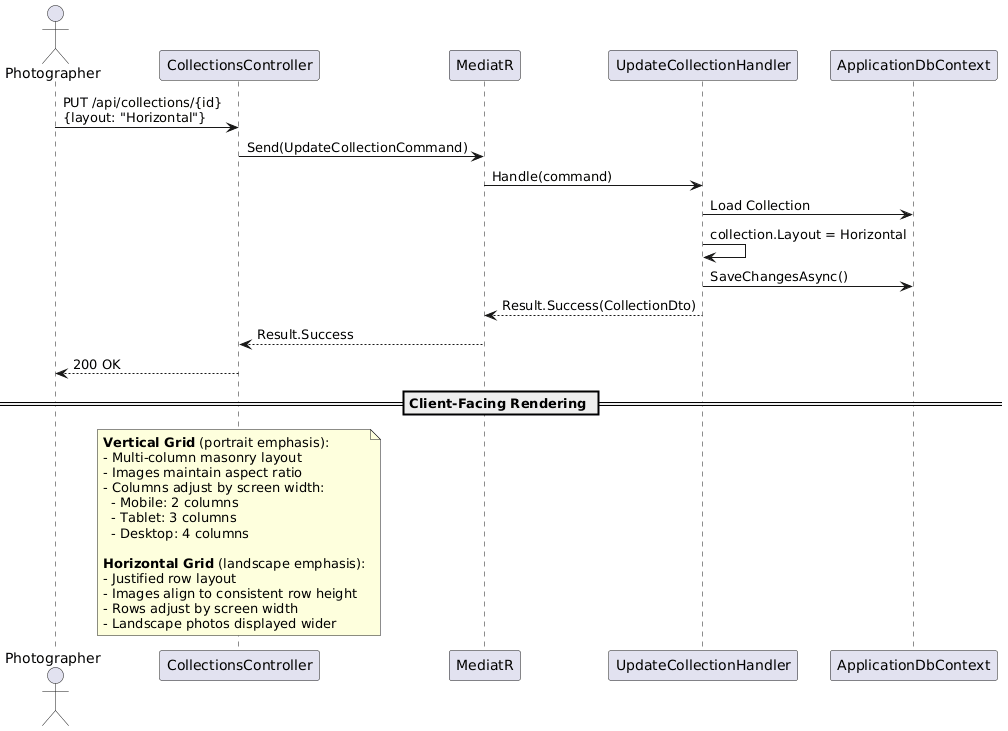

The diagram above was rendered by PlantUML. Its source (embedded in the PNG):
@startuml
actor Photographer as P
participant "CollectionsController" as CC
participant "MediatR" as M
participant "UpdateCollectionHandler" as UCH
participant "ApplicationDbContext" as DB

P -> CC : PUT /api/collections/{id}\n{layout: "Horizontal"}
CC -> M : Send(UpdateCollectionCommand)
M -> UCH : Handle(command)

UCH -> DB : Load Collection
UCH -> UCH : collection.Layout = Horizontal
UCH -> DB : SaveChangesAsync()
UCH --> M : Result.Success(CollectionDto)
M --> CC : Result.Success
CC --> P : 200 OK

== Client-Facing Rendering ==

note over CC
  **Vertical Grid** (portrait emphasis):
  - Multi-column masonry layout
  - Images maintain aspect ratio
  - Columns adjust by screen width:
    - Mobile: 2 columns
    - Tablet: 3 columns
    - Desktop: 4 columns

  **Horizontal Grid** (landscape emphasis):
  - Justified row layout
  - Images align to consistent row height
  - Rows adjust by screen width
  - Landscape photos displayed wider
end note
@enduml